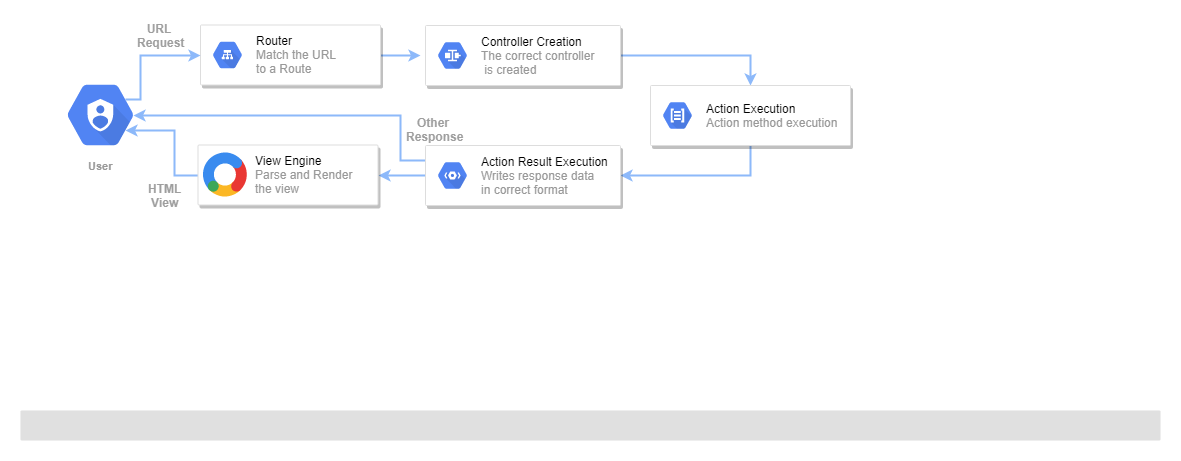

The diagram above was exported from draw.io. Its source (the exported page's mxGraphModel, read from the mxfile embedded in the PNG):
<mxGraphModel dx="1010" dy="533" grid="1" gridSize="10" guides="1" tooltips="1" connect="1" arrows="1" fold="1" page="1" pageScale="1" pageWidth="1169" pageHeight="827" background="#ffffff" math="0" shadow="0">
  <root>
    <mxCell id="0" />
    <mxCell id="1" parent="0" />
    <mxCell id="16" value="" style="rounded=1;absoluteArcSize=1;arcSize=2;html=1;strokeColor=none;gradientColor=none;shadow=0;dashed=0;strokeColor=none;fontSize=12;fontColor=#9E9E9E;align=left;verticalAlign=top;spacing=10;spacingTop=-4;fillColor=#E0E0E0;" parent="1" vertex="1">
      <mxGeometry x="10" y="740" width="1140" height="30" as="geometry" />
    </mxCell>
    <mxCell id="BMhEWT7rPT7frMktKLBn-234" style="edgeStyle=orthogonalEdgeStyle;rounded=0;orthogonalLoop=1;jettySize=auto;html=1;exitX=1;exitY=0.5;exitDx=0;exitDy=0;entryX=0.5;entryY=0;entryDx=0;entryDy=0;strokeColor=#8DB9FA;strokeWidth=2;" parent="1" source="BMhEWT7rPT7frMktKLBn-221" target="BMhEWT7rPT7frMktKLBn-225" edge="1">
      <mxGeometry relative="1" as="geometry" />
    </mxCell>
    <mxCell id="BMhEWT7rPT7frMktKLBn-221" value="" style="strokeColor=#dddddd;fillColor=#ffffff;shadow=1;strokeWidth=1;rounded=1;absoluteArcSize=1;arcSize=2;" parent="1" vertex="1">
      <mxGeometry x="415" y="355" width="195" height="60" as="geometry" />
    </mxCell>
    <mxCell id="BMhEWT7rPT7frMktKLBn-222" value="&lt;font color=&quot;#000000&quot;&gt;Controller Creation&lt;/font&gt;&lt;br&gt;The correct controller&lt;br&gt;&amp;nbsp;is created&lt;br&gt;" style="dashed=0;connectable=0;html=1;fillColor=#5184F3;strokeColor=none;shape=mxgraph.gcp2.hexIcon;prIcon=partner_interconnect;part=1;labelPosition=right;verticalLabelPosition=middle;align=left;verticalAlign=middle;spacingLeft=5;fontColor=#999999;fontSize=12;" parent="BMhEWT7rPT7frMktKLBn-221" vertex="1">
      <mxGeometry y="0.5" width="44" height="39" relative="1" as="geometry">
        <mxPoint x="5" y="-19.5" as="offset" />
      </mxGeometry>
    </mxCell>
    <mxCell id="BMhEWT7rPT7frMktKLBn-233" style="edgeStyle=orthogonalEdgeStyle;rounded=0;orthogonalLoop=1;jettySize=auto;html=1;exitX=1;exitY=0.5;exitDx=0;exitDy=0;strokeColor=#8DB9FA;strokeWidth=2;" parent="1" source="BMhEWT7rPT7frMktKLBn-223" edge="1">
      <mxGeometry relative="1" as="geometry">
        <mxPoint x="410" y="385" as="targetPoint" />
      </mxGeometry>
    </mxCell>
    <mxCell id="BMhEWT7rPT7frMktKLBn-223" value="" style="strokeColor=#dddddd;fillColor=#ffffff;shadow=1;strokeWidth=1;rounded=1;absoluteArcSize=1;arcSize=2;" parent="1" vertex="1">
      <mxGeometry x="190" y="354.5" width="180" height="60" as="geometry" />
    </mxCell>
    <mxCell id="BMhEWT7rPT7frMktKLBn-224" value="&lt;font color=&quot;#000000&quot;&gt;Router&lt;/font&gt;&lt;br&gt;Match the URL &lt;br&gt;to a Route&amp;nbsp;" style="dashed=0;connectable=0;html=1;fillColor=#5184F3;strokeColor=none;shape=mxgraph.gcp2.hexIcon;prIcon=cloud_load_balancing;part=1;labelPosition=right;verticalLabelPosition=middle;align=left;verticalAlign=middle;spacingLeft=5;fontColor=#999999;fontSize=12;" parent="BMhEWT7rPT7frMktKLBn-223" vertex="1">
      <mxGeometry y="0.5" width="44" height="39" relative="1" as="geometry">
        <mxPoint x="5" y="-19.5" as="offset" />
      </mxGeometry>
    </mxCell>
    <mxCell id="BMhEWT7rPT7frMktKLBn-235" style="edgeStyle=orthogonalEdgeStyle;rounded=0;orthogonalLoop=1;jettySize=auto;html=1;exitX=0.5;exitY=1;exitDx=0;exitDy=0;entryX=1;entryY=0.5;entryDx=0;entryDy=0;strokeColor=#8DB9FA;strokeWidth=2;" parent="1" source="BMhEWT7rPT7frMktKLBn-225" target="BMhEWT7rPT7frMktKLBn-227" edge="1">
      <mxGeometry relative="1" as="geometry" />
    </mxCell>
    <mxCell id="BMhEWT7rPT7frMktKLBn-225" value="" style="strokeColor=#dddddd;fillColor=#ffffff;shadow=1;strokeWidth=1;rounded=1;absoluteArcSize=1;arcSize=2;" parent="1" vertex="1">
      <mxGeometry x="640" y="415" width="200" height="60" as="geometry" />
    </mxCell>
    <mxCell id="BMhEWT7rPT7frMktKLBn-226" value="&lt;font color=&quot;#000000&quot;&gt;Action Execution&lt;/font&gt;&lt;br&gt;Action method execution&lt;br&gt;" style="dashed=0;connectable=0;html=1;fillColor=#5184F3;strokeColor=none;shape=mxgraph.gcp2.hexIcon;prIcon=cloud_natural_language_api;part=1;labelPosition=right;verticalLabelPosition=middle;align=left;verticalAlign=middle;spacingLeft=5;fontColor=#999999;fontSize=12;" parent="BMhEWT7rPT7frMktKLBn-225" vertex="1">
      <mxGeometry y="0.5" width="44" height="39" relative="1" as="geometry">
        <mxPoint x="5" y="-19.5" as="offset" />
      </mxGeometry>
    </mxCell>
    <mxCell id="BMhEWT7rPT7frMktKLBn-236" style="edgeStyle=orthogonalEdgeStyle;rounded=0;orthogonalLoop=1;jettySize=auto;html=1;exitX=0;exitY=0.5;exitDx=0;exitDy=0;entryX=1;entryY=0.5;entryDx=0;entryDy=0;strokeColor=#8DB9FA;strokeWidth=2;" parent="1" source="BMhEWT7rPT7frMktKLBn-227" target="BMhEWT7rPT7frMktKLBn-229" edge="1">
      <mxGeometry relative="1" as="geometry" />
    </mxCell>
    <mxCell id="BMhEWT7rPT7frMktKLBn-239" style="edgeStyle=orthogonalEdgeStyle;rounded=0;orthogonalLoop=1;jettySize=auto;html=1;exitX=0;exitY=0.25;exitDx=0;exitDy=0;entryX=0.825;entryY=0.5;entryDx=0;entryDy=0;entryPerimeter=0;strokeColor=#8DB9FA;strokeWidth=2;" parent="1" source="BMhEWT7rPT7frMktKLBn-227" target="BMhEWT7rPT7frMktKLBn-231" edge="1">
      <mxGeometry relative="1" as="geometry">
        <Array as="points">
          <mxPoint x="390" y="490" />
          <mxPoint x="390" y="445" />
        </Array>
      </mxGeometry>
    </mxCell>
    <mxCell id="BMhEWT7rPT7frMktKLBn-227" value="" style="strokeColor=#dddddd;fillColor=#ffffff;shadow=1;strokeWidth=1;rounded=1;absoluteArcSize=1;arcSize=2;" parent="1" vertex="1">
      <mxGeometry x="415" y="475" width="195" height="60" as="geometry" />
    </mxCell>
    <mxCell id="BMhEWT7rPT7frMktKLBn-228" value="&lt;font color=&quot;#000000&quot;&gt;Action Result Execution&lt;/font&gt;&lt;br&gt;Writes response data &lt;br&gt;in correct format&lt;br&gt;" style="dashed=0;connectable=0;html=1;fillColor=#5184F3;strokeColor=none;shape=mxgraph.gcp2.hexIcon;prIcon=cloud_tools_for_powershell;part=1;labelPosition=right;verticalLabelPosition=middle;align=left;verticalAlign=middle;spacingLeft=5;fontColor=#999999;fontSize=12;" parent="BMhEWT7rPT7frMktKLBn-227" vertex="1">
      <mxGeometry y="0.5" width="44" height="39" relative="1" as="geometry">
        <mxPoint x="5" y="-19.5" as="offset" />
      </mxGeometry>
    </mxCell>
    <mxCell id="BMhEWT7rPT7frMktKLBn-237" style="edgeStyle=orthogonalEdgeStyle;rounded=0;orthogonalLoop=1;jettySize=auto;html=1;exitX=0;exitY=0.5;exitDx=0;exitDy=0;entryX=0.75;entryY=0.67;entryDx=0;entryDy=0;entryPerimeter=0;strokeColor=#8DB9FA;strokeWidth=2;" parent="1" source="BMhEWT7rPT7frMktKLBn-229" target="BMhEWT7rPT7frMktKLBn-231" edge="1">
      <mxGeometry relative="1" as="geometry" />
    </mxCell>
    <mxCell id="BMhEWT7rPT7frMktKLBn-229" value="" style="strokeColor=#dddddd;fillColor=#ffffff;shadow=1;strokeWidth=1;rounded=1;absoluteArcSize=1;arcSize=2;" parent="1" vertex="1">
      <mxGeometry x="187.5" y="474.5" width="180" height="60" as="geometry" />
    </mxCell>
    <mxCell id="BMhEWT7rPT7frMktKLBn-230" value="&lt;font color=&quot;#000000&quot;&gt;View Engine&lt;/font&gt;&lt;br&gt;Parse and Render&lt;br&gt;the view&lt;br&gt;" style="dashed=0;connectable=0;html=1;fillColor=#5184F3;strokeColor=none;shape=mxgraph.gcp2.google_analytics_360;part=1;labelPosition=right;verticalLabelPosition=middle;align=left;verticalAlign=middle;spacingLeft=5;fontColor=#999999;fontSize=12;" parent="BMhEWT7rPT7frMktKLBn-229" vertex="1">
      <mxGeometry width="45" height="44.1" relative="1" as="geometry">
        <mxPoint x="5" y="7.45" as="offset" />
      </mxGeometry>
    </mxCell>
    <mxCell id="BMhEWT7rPT7frMktKLBn-232" style="edgeStyle=orthogonalEdgeStyle;rounded=0;orthogonalLoop=1;jettySize=auto;html=1;exitX=0.75;exitY=0.33;exitDx=0;exitDy=0;exitPerimeter=0;entryX=0;entryY=0.5;entryDx=0;entryDy=0;strokeColor=#8DB9FA;strokeWidth=2;" parent="1" source="BMhEWT7rPT7frMktKLBn-231" target="BMhEWT7rPT7frMktKLBn-223" edge="1">
      <mxGeometry relative="1" as="geometry">
        <Array as="points">
          <mxPoint x="130" y="429" />
          <mxPoint x="130" y="385" />
          <mxPoint x="165" y="385" />
        </Array>
      </mxGeometry>
    </mxCell>
    <mxCell id="BMhEWT7rPT7frMktKLBn-231" value="User&lt;br&gt;" style="html=1;fillColor=#5184F3;strokeColor=none;verticalAlign=top;labelPosition=center;verticalLabelPosition=bottom;align=center;spacingTop=-6;fontSize=11;fontStyle=1;fontColor=#999999;shape=mxgraph.gcp2.hexIcon;prIcon=cloud_iam" parent="1" vertex="1">
      <mxGeometry x="40" y="400" width="100" height="89" as="geometry" />
    </mxCell>
    <mxCell id="BMhEWT7rPT7frMktKLBn-245" value="URL &lt;br&gt;Request" style="text;html=1;resizable=0;autosize=1;align=center;verticalAlign=middle;points=[];fillColor=none;strokeColor=none;rounded=0;fontColor=#9E9E9E;fontSize=12;fontStyle=1" parent="1" vertex="1">
      <mxGeometry x="120" y="350" width="60" height="30" as="geometry" />
    </mxCell>
    <mxCell id="BMhEWT7rPT7frMktKLBn-246" value="HTML&lt;br&gt;View&lt;br&gt;" style="text;html=1;resizable=0;autosize=1;align=center;verticalAlign=middle;points=[];fillColor=none;strokeColor=none;rounded=0;fontColor=#9E9E9E;fontSize=12;fontStyle=1" parent="1" vertex="1">
      <mxGeometry x="130" y="510" width="50" height="30" as="geometry" />
    </mxCell>
    <mxCell id="BMhEWT7rPT7frMktKLBn-247" value="Other &lt;br&gt;Response" style="text;html=1;resizable=0;autosize=1;align=center;verticalAlign=middle;points=[];fillColor=none;strokeColor=none;rounded=0;fontColor=#9E9E9E;fontSize=12;fontStyle=1" parent="1" vertex="1">
      <mxGeometry x="390" y="444.5" width="70" height="30" as="geometry" />
    </mxCell>
  </root>
</mxGraphModel>